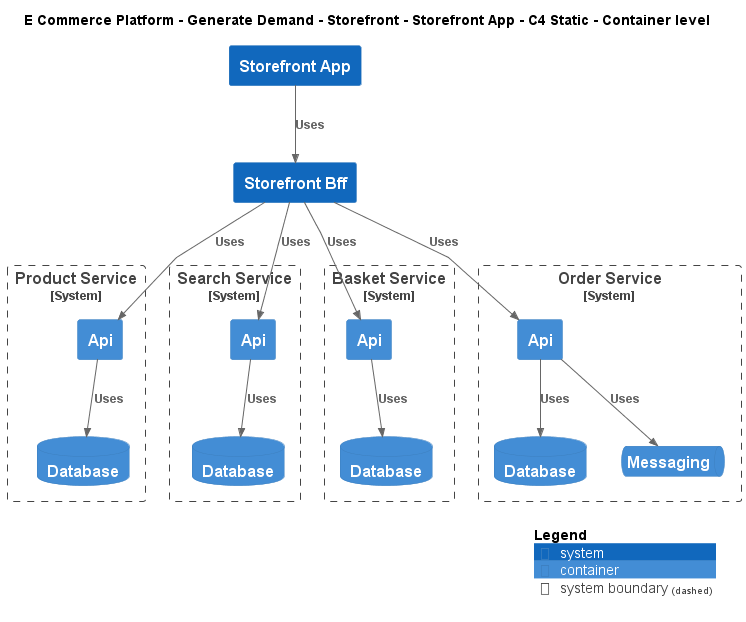

The diagram above was rendered by PlantUML. Its source (embedded in the PNG):
@startuml
!include ..\..\..\..\..\.c4s\C4_Container.puml

AddElementTag("c4interflow:lifecycle:new", $bgColor=green, $fontColor=#ffffff, $borderColor=green, $shadowing="False")
AddElementTag("c4interflow:lifecycle:changed", $bgColor=orange, $fontColor=#ffffff, $borderColor=orange, $shadowing="False")
AddElementTag("c4interflow:lifecycle:removed", $bgColor=red, $fontColor=#ffffff, $borderColor=red, $shadowing="False")

AddRelTag("c4interflow:lifecycle:new", $textColor=green, $lineColor=green)
AddRelTag("c4interflow:lifecycle:changed", $textColor=orange, $lineColor=orange)
AddRelTag("c4interflow:lifecycle:removed", $textColor=red, $lineColor=red)

SHOW_PERSON_PORTRAIT()
LAYOUT_TOP_DOWN()

skinparam linetype polyline

title E Commerce Platform - Generate Demand - Storefront - Storefront App - C4 Static - Container level

System(ECommercePlatform.GenerateDemand.Storefront.SoftwareSystems.StorefrontApp, "Storefront App", "")
System(ECommercePlatform.GenerateDemand.Storefront.SoftwareSystems.StorefrontBff, "Storefront Bff", "")

System_Boundary(ECommercePlatform.CreateProduct.ProductInformationManagement.SoftwareSystems.ProductService, "Product Service") {
    Container(ECommercePlatform.CreateProduct.ProductInformationManagement.SoftwareSystems.ProductService.Containers.Api, "Api", "", "")
    ContainerDb(ECommercePlatform.CreateProduct.ProductInformationManagement.SoftwareSystems.ProductService.Containers.Database, "Database", "", "")
}

System_Boundary(ECommercePlatform.GenerateDemand.SearchAndBrowse.SoftwareSystems.SearchService, "Search Service") {
    Container(ECommercePlatform.GenerateDemand.SearchAndBrowse.SoftwareSystems.SearchService.Containers.Api, "Api", "", "")
    ContainerDb(ECommercePlatform.GenerateDemand.SearchAndBrowse.SoftwareSystems.SearchService.Containers.Database, "Database", "", "")
}

System_Boundary(ECommercePlatform.GenerateDemand.Basket.SoftwareSystems.BasketService, "Basket Service") {
    Container(ECommercePlatform.GenerateDemand.Basket.SoftwareSystems.BasketService.Containers.Api, "Api", "", "")
    ContainerDb(ECommercePlatform.GenerateDemand.Basket.SoftwareSystems.BasketService.Containers.Database, "Database", "", "")
}

System_Boundary(ECommercePlatform.GenerateDemand.OrderManagement.SoftwareSystems.OrderService, "Order Service") {
    Container(ECommercePlatform.GenerateDemand.OrderManagement.SoftwareSystems.OrderService.Containers.Api, "Api", "", "")
    ContainerDb(ECommercePlatform.GenerateDemand.OrderManagement.SoftwareSystems.OrderService.Containers.Database, "Database", "", "")
    ContainerQueue(ECommercePlatform.GenerateDemand.OrderManagement.SoftwareSystems.OrderService.Containers.Messaging, "Messaging", "", "")
}

Rel(ECommercePlatform.GenerateDemand.Storefront.SoftwareSystems.StorefrontApp, ECommercePlatform.GenerateDemand.Storefront.SoftwareSystems.StorefrontBff, "Uses")
Rel(ECommercePlatform.GenerateDemand.Storefront.SoftwareSystems.StorefrontBff, ECommercePlatform.CreateProduct.ProductInformationManagement.SoftwareSystems.ProductService.Containers.Api, "Uses")
Rel(ECommercePlatform.CreateProduct.ProductInformationManagement.SoftwareSystems.ProductService.Containers.Api, ECommercePlatform.CreateProduct.ProductInformationManagement.SoftwareSystems.ProductService.Containers.Database, "Uses")
Rel(ECommercePlatform.GenerateDemand.Storefront.SoftwareSystems.StorefrontBff, ECommercePlatform.GenerateDemand.SearchAndBrowse.SoftwareSystems.SearchService.Containers.Api, "Uses")
Rel(ECommercePlatform.GenerateDemand.SearchAndBrowse.SoftwareSystems.SearchService.Containers.Api, ECommercePlatform.GenerateDemand.SearchAndBrowse.SoftwareSystems.SearchService.Containers.Database, "Uses")
Rel(ECommercePlatform.GenerateDemand.Storefront.SoftwareSystems.StorefrontBff, ECommercePlatform.GenerateDemand.Basket.SoftwareSystems.BasketService.Containers.Api, "Uses")
Rel(ECommercePlatform.GenerateDemand.Basket.SoftwareSystems.BasketService.Containers.Api, ECommercePlatform.GenerateDemand.Basket.SoftwareSystems.BasketService.Containers.Database, "Uses")
Rel(ECommercePlatform.GenerateDemand.Storefront.SoftwareSystems.StorefrontBff, ECommercePlatform.GenerateDemand.OrderManagement.SoftwareSystems.OrderService.Containers.Api, "Uses")
Rel(ECommercePlatform.GenerateDemand.OrderManagement.SoftwareSystems.OrderService.Containers.Api, ECommercePlatform.GenerateDemand.OrderManagement.SoftwareSystems.OrderService.Containers.Database, "Uses")
Rel(ECommercePlatform.GenerateDemand.OrderManagement.SoftwareSystems.OrderService.Containers.Api, ECommercePlatform.GenerateDemand.OrderManagement.SoftwareSystems.OrderService.Containers.Messaging, "Uses")


SHOW_LEGEND()
@enduml